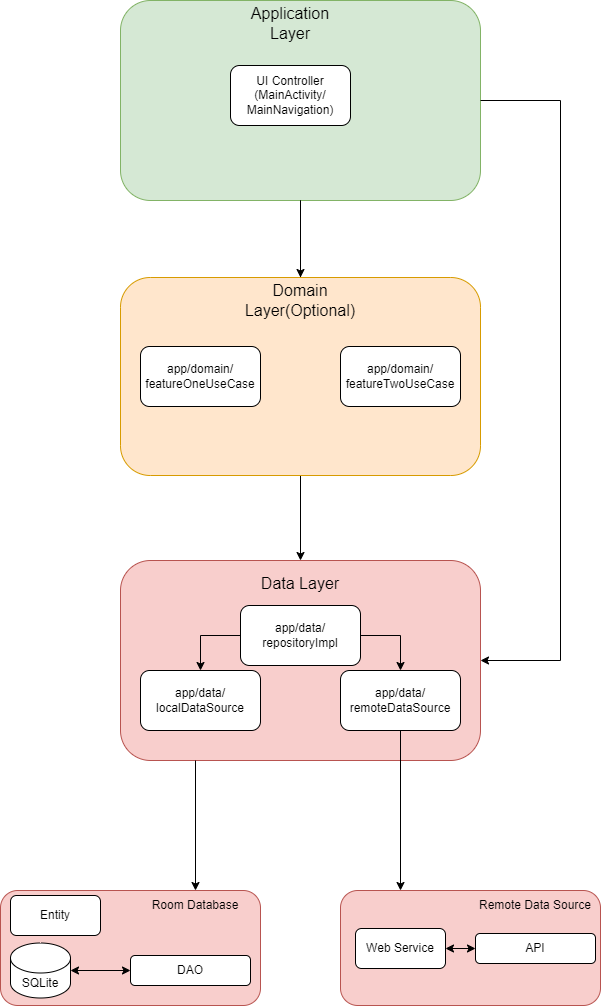

The diagram above was exported from draw.io. Its source (the exported page's mxGraphModel, read from the mxfile embedded in the PNG):
<mxGraphModel dx="1231" dy="639" grid="1" gridSize="10" guides="1" tooltips="1" connect="1" arrows="1" fold="1" page="1" pageScale="1" pageWidth="827" pageHeight="1169" math="0" shadow="0">
  <root>
    <mxCell id="0" />
    <mxCell id="1" parent="0" />
    <mxCell id="9OlukJX8YEPfMEVfuOGx-8" value="" style="rounded=1;whiteSpace=wrap;html=1;align=right;fillColor=#f8cecc;strokeColor=#b85450;" parent="1" vertex="1">
      <mxGeometry x="760" y="970" width="260" height="115" as="geometry" />
    </mxCell>
    <mxCell id="9OlukJX8YEPfMEVfuOGx-9" value="Entity" style="rounded=1;whiteSpace=wrap;html=1;" parent="1" vertex="1">
      <mxGeometry x="770" y="975" width="90" height="40" as="geometry" />
    </mxCell>
    <mxCell id="9OlukJX8YEPfMEVfuOGx-10" value="DAO" style="rounded=1;whiteSpace=wrap;html=1;" parent="1" vertex="1">
      <mxGeometry x="890" y="1035" width="120" height="30" as="geometry" />
    </mxCell>
    <mxCell id="9OlukJX8YEPfMEVfuOGx-11" value="SQLite" style="shape=cylinder3;whiteSpace=wrap;html=1;boundedLbl=1;backgroundOutline=1;size=15;" parent="1" vertex="1">
      <mxGeometry x="770" y="1022.5" width="60" height="55" as="geometry" />
    </mxCell>
    <mxCell id="9OlukJX8YEPfMEVfuOGx-13" value="" style="rounded=1;whiteSpace=wrap;html=1;fillColor=#f8cecc;strokeColor=#b85450;" parent="1" vertex="1">
      <mxGeometry x="1100" y="970" width="260" height="115" as="geometry" />
    </mxCell>
    <mxCell id="9OlukJX8YEPfMEVfuOGx-14" value="Web Service" style="rounded=1;whiteSpace=wrap;html=1;" parent="1" vertex="1">
      <mxGeometry x="1115" y="1008" width="90" height="40" as="geometry" />
    </mxCell>
    <mxCell id="9OlukJX8YEPfMEVfuOGx-15" value="API" style="rounded=1;whiteSpace=wrap;html=1;" parent="1" vertex="1">
      <mxGeometry x="1235" y="1013" width="120" height="30" as="geometry" />
    </mxCell>
    <mxCell id="9OlukJX8YEPfMEVfuOGx-29" value="" style="endArrow=classic;startArrow=classic;html=1;rounded=0;exitX=1;exitY=0.5;exitDx=0;exitDy=0;entryX=0;entryY=0.5;entryDx=0;entryDy=0;" parent="1" source="9OlukJX8YEPfMEVfuOGx-14" target="9OlukJX8YEPfMEVfuOGx-15" edge="1">
      <mxGeometry width="50" height="50" relative="1" as="geometry">
        <mxPoint x="680" y="375" as="sourcePoint" />
        <mxPoint x="800" y="355" as="targetPoint" />
      </mxGeometry>
    </mxCell>
    <mxCell id="9OlukJX8YEPfMEVfuOGx-30" value="Room Database" style="text;html=1;strokeColor=none;fillColor=none;align=center;verticalAlign=middle;whiteSpace=wrap;rounded=0;" parent="1" vertex="1">
      <mxGeometry x="890" y="970" width="130" height="30" as="geometry" />
    </mxCell>
    <mxCell id="9OlukJX8YEPfMEVfuOGx-31" value="Remote Data Source" style="text;html=1;strokeColor=none;fillColor=none;align=center;verticalAlign=middle;whiteSpace=wrap;rounded=0;" parent="1" vertex="1">
      <mxGeometry x="1230" y="970" width="130" height="30" as="geometry" />
    </mxCell>
    <mxCell id="9OlukJX8YEPfMEVfuOGx-37" value="" style="rounded=1;whiteSpace=wrap;html=1;fillColor=#d5e8d4;strokeColor=#82b366;" parent="1" vertex="1">
      <mxGeometry x="880" y="80" width="360" height="200" as="geometry" />
    </mxCell>
    <mxCell id="9OlukJX8YEPfMEVfuOGx-38" value="Application Layer" style="text;html=1;strokeColor=none;fillColor=none;align=center;verticalAlign=middle;whiteSpace=wrap;rounded=0;spacing=4;fontSize=16;" parent="1" vertex="1">
      <mxGeometry x="1000" y="80" width="100" height="45" as="geometry" />
    </mxCell>
    <mxCell id="9OlukJX8YEPfMEVfuOGx-39" value="UI Controller&lt;br&gt;(MainActivity/&lt;br&gt;MainNavigation)" style="rounded=1;whiteSpace=wrap;html=1;" parent="1" vertex="1">
      <mxGeometry x="990" y="145" width="120" height="60" as="geometry" />
    </mxCell>
    <mxCell id="9OlukJX8YEPfMEVfuOGx-69" style="edgeStyle=orthogonalEdgeStyle;rounded=0;orthogonalLoop=1;jettySize=auto;html=1;entryX=0.5;entryY=0;entryDx=0;entryDy=0;" parent="1" target="9OlukJX8YEPfMEVfuOGx-50" edge="1">
      <mxGeometry relative="1" as="geometry">
        <mxPoint x="1060" y="560" as="sourcePoint" />
        <Array as="points">
          <mxPoint x="1060" y="280" />
          <mxPoint x="1060" y="280" />
        </Array>
      </mxGeometry>
    </mxCell>
    <mxCell id="9OlukJX8YEPfMEVfuOGx-71" style="edgeStyle=orthogonalEdgeStyle;rounded=0;orthogonalLoop=1;jettySize=auto;html=1;entryX=1;entryY=0.5;entryDx=0;entryDy=0;exitX=1;exitY=0.5;exitDx=0;exitDy=0;" parent="1" source="9OlukJX8YEPfMEVfuOGx-37" target="9OlukJX8YEPfMEVfuOGx-53" edge="1">
      <mxGeometry relative="1" as="geometry">
        <mxPoint x="1310" y="1060" as="targetPoint" />
        <Array as="points">
          <mxPoint x="1320" y="180" />
          <mxPoint x="1320" y="740" />
        </Array>
        <mxPoint x="1240" y="460" as="sourcePoint" />
      </mxGeometry>
    </mxCell>
    <mxCell id="9OlukJX8YEPfMEVfuOGx-70" style="edgeStyle=orthogonalEdgeStyle;rounded=0;orthogonalLoop=1;jettySize=auto;html=1;entryX=0.5;entryY=0;entryDx=0;entryDy=0;" parent="1" source="9OlukJX8YEPfMEVfuOGx-49" target="9OlukJX8YEPfMEVfuOGx-54" edge="1">
      <mxGeometry relative="1" as="geometry" />
    </mxCell>
    <mxCell id="9OlukJX8YEPfMEVfuOGx-49" value="" style="rounded=1;whiteSpace=wrap;html=1;fillColor=#ffe6cc;strokeColor=#d79b00;" parent="1" vertex="1">
      <mxGeometry x="880" y="357" width="360" height="198" as="geometry" />
    </mxCell>
    <mxCell id="9OlukJX8YEPfMEVfuOGx-50" value="Domain Layer(Optional)" style="text;html=1;strokeColor=none;fillColor=none;align=center;verticalAlign=middle;whiteSpace=wrap;rounded=0;fontSize=16;" parent="1" vertex="1">
      <mxGeometry x="1010" y="357" width="100" height="45" as="geometry" />
    </mxCell>
    <mxCell id="9OlukJX8YEPfMEVfuOGx-51" value="app/domain/&lt;br&gt;featureOneUseCase" style="rounded=1;whiteSpace=wrap;html=1;" parent="1" vertex="1">
      <mxGeometry x="900" y="426" width="120" height="60" as="geometry" />
    </mxCell>
    <mxCell id="9OlukJX8YEPfMEVfuOGx-52" value="app/domain/&lt;br&gt;featureTwoUseCase" style="rounded=1;whiteSpace=wrap;html=1;" parent="1" vertex="1">
      <mxGeometry x="1100" y="426" width="120" height="60" as="geometry" />
    </mxCell>
    <mxCell id="9OlukJX8YEPfMEVfuOGx-53" value="" style="rounded=1;whiteSpace=wrap;html=1;fillColor=#f8cecc;strokeColor=#b85450;" parent="1" vertex="1">
      <mxGeometry x="880" y="640" width="360" height="200" as="geometry" />
    </mxCell>
    <mxCell id="9OlukJX8YEPfMEVfuOGx-54" value="Data Layer" style="text;html=1;strokeColor=none;fillColor=none;align=center;verticalAlign=middle;whiteSpace=wrap;rounded=0;fontSize=16;" parent="1" vertex="1">
      <mxGeometry x="1010" y="640" width="100" height="45" as="geometry" />
    </mxCell>
    <mxCell id="9OlukJX8YEPfMEVfuOGx-55" value="app/data/&lt;br&gt;localDataSource" style="rounded=1;whiteSpace=wrap;html=1;" parent="1" vertex="1">
      <mxGeometry x="900" y="750" width="120" height="60" as="geometry" />
    </mxCell>
    <mxCell id="9OlukJX8YEPfMEVfuOGx-56" value="app/data/&lt;br&gt;remoteDataSource" style="rounded=1;whiteSpace=wrap;html=1;" parent="1" vertex="1">
      <mxGeometry x="1100" y="750" width="120" height="60" as="geometry" />
    </mxCell>
    <mxCell id="9OlukJX8YEPfMEVfuOGx-57" value="app/data/&lt;br&gt;repositoryImpl" style="rounded=1;whiteSpace=wrap;html=1;" parent="1" vertex="1">
      <mxGeometry x="1000" y="685" width="120" height="60" as="geometry" />
    </mxCell>
    <mxCell id="9OlukJX8YEPfMEVfuOGx-58" value="" style="endArrow=classic;html=1;rounded=0;exitX=1;exitY=0.5;exitDx=0;exitDy=0;entryX=0.5;entryY=0;entryDx=0;entryDy=0;" parent="1" source="9OlukJX8YEPfMEVfuOGx-57" target="9OlukJX8YEPfMEVfuOGx-56" edge="1">
      <mxGeometry width="50" height="50" relative="1" as="geometry">
        <mxPoint x="1050" y="800" as="sourcePoint" />
        <mxPoint x="1100" y="750" as="targetPoint" />
        <Array as="points">
          <mxPoint x="1160" y="715" />
        </Array>
      </mxGeometry>
    </mxCell>
    <mxCell id="9OlukJX8YEPfMEVfuOGx-59" value="" style="endArrow=classic;html=1;rounded=0;exitX=0;exitY=0.5;exitDx=0;exitDy=0;entryX=0.5;entryY=0;entryDx=0;entryDy=0;" parent="1" source="9OlukJX8YEPfMEVfuOGx-57" target="9OlukJX8YEPfMEVfuOGx-55" edge="1">
      <mxGeometry width="50" height="50" relative="1" as="geometry">
        <mxPoint x="1050" y="800" as="sourcePoint" />
        <mxPoint x="1100" y="750" as="targetPoint" />
        <Array as="points">
          <mxPoint x="960" y="715" />
        </Array>
      </mxGeometry>
    </mxCell>
    <mxCell id="9OlukJX8YEPfMEVfuOGx-63" value="" style="endArrow=classic;html=1;rounded=0;exitX=0.5;exitY=1;exitDx=0;exitDy=0;" parent="1" source="9OlukJX8YEPfMEVfuOGx-56" edge="1">
      <mxGeometry width="50" height="50" relative="1" as="geometry">
        <mxPoint x="1060" y="1120" as="sourcePoint" />
        <mxPoint x="1160" y="970" as="targetPoint" />
      </mxGeometry>
    </mxCell>
    <mxCell id="9OlukJX8YEPfMEVfuOGx-64" value="" style="endArrow=classic;html=1;rounded=0;entryX=0.5;entryY=0;entryDx=0;entryDy=0;" parent="1" target="9OlukJX8YEPfMEVfuOGx-30" edge="1">
      <mxGeometry width="50" height="50" relative="1" as="geometry">
        <mxPoint x="955" y="840" as="sourcePoint" />
        <mxPoint x="1110" y="820" as="targetPoint" />
      </mxGeometry>
    </mxCell>
    <mxCell id="9OlukJX8YEPfMEVfuOGx-67" value="" style="endArrow=classic;startArrow=classic;html=1;rounded=0;exitX=1;exitY=0.5;exitDx=0;exitDy=0;exitPerimeter=0;entryX=0;entryY=0.5;entryDx=0;entryDy=0;" parent="1" source="9OlukJX8YEPfMEVfuOGx-11" target="9OlukJX8YEPfMEVfuOGx-10" edge="1">
      <mxGeometry width="50" height="50" relative="1" as="geometry">
        <mxPoint x="770" y="920" as="sourcePoint" />
        <mxPoint x="820" y="870" as="targetPoint" />
      </mxGeometry>
    </mxCell>
  </root>
</mxGraphModel>